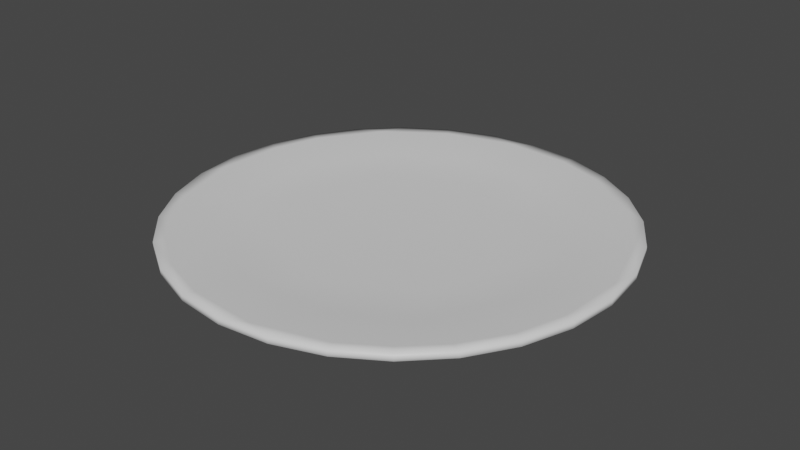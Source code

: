 # Source: Plate.blend  (saved by Blender 3.2.14; exported with 4.5.12 LTS)
import bpy
from mathutils import Matrix  # noqa: F401  (used for matrix-valued properties, if any)

bpy.ops.wm.read_factory_settings(use_empty=True)
scene = bpy.context.scene
scene.name = 'Scene'

# ---- collections
col_collection = bpy.data.collections.new('Collection'); scene.collection.children.link(col_collection)

# ---- materials (node trees are filled in below, after node groups)
mat_plate = bpy.data.materials.new('Plate')
mat_plate.use_transparent_shadow = False

# ---- material node trees
mat_plate.use_nodes = True; mat_plate.node_tree.nodes.clear()
_N = mat_plate.node_tree.nodes; _L = mat_plate.node_tree.links
n0 = _N.new('ShaderNodeBsdfPrincipled'); n0.name = 'Principled BSDF'; n0.location = (10, 300)
n0.distribution = 'GGX'
n0.subsurface_method = 'RANDOM_WALK_SKIN'
n0.inputs[3].default_value = 1.45
n0.inputs[27].default_value = (0.0, 0.0, 0.0, 1.0)
n0.inputs[28].default_value = 1.0
n1 = _N.new('ShaderNodeOutputMaterial'); n1.name = 'Material Output'; n1.location = (300, 300)
_L.new(n0.outputs[0], n1.inputs[0])
n1.is_active_output = True

# ---- world
world_world = bpy.data.worlds.new('World'); scene.world = world_world
world_world.use_nodes = True; world_world.node_tree.nodes.clear()
_N = world_world.node_tree.nodes; _L = world_world.node_tree.links
n0 = _N.new('ShaderNodeOutputWorld'); n0.name = 'World Output'; n0.location = (300, 300)
n1 = _N.new('ShaderNodeBackground'); n1.name = 'Background'; n1.location = (10, 300)
n1.inputs[0].default_value = (0.05088, 0.05088, 0.05088, 1.0)
_L.new(n1.outputs[0], n0.inputs[0])
n0.is_active_output = True
world_world.color = (0.05088, 0.05088, 0.05088)
world_world.use_sun_shadow = False
world_world.sun_shadow_jitter_overblur = 0.0

# ---- meshes
me_cylinder = bpy.data.meshes.new('Cylinder')
me_cylinder.from_pydata([(-1.186e-09, 0.9536, 0.004849), (0.0, 1.0, 0.06034), (0.2122, 0.9297, 0.004849), (0.2225, 0.9749, 0.06034), (0.4137, 0.8591, 0.004849), (0.4339, 0.901, 0.06034), (0.5945, 0.7455, 0.004849), (0.6235, 0.7818, 0.06034), (0.7455, 0.5945, 0.004849), (0.7818, 0.6235, 0.06034), (0.8591, 0.4137, 0.004849), (0.901, 0.4339, 0.06034), (0.9297, 0.2122, 0.004849), (0.9749, 0.2225, 0.06034), (0.9536, -4.158e-08, 0.004849), (1.0, -4.371e-08, 0.06034), (0.9297, -0.2122, 0.004849), (0.9749, -0.2225, 0.06034), (0.8591, -0.4137, 0.004849), (0.901, -0.4339, 0.06034), (0.7455, -0.5945, 0.004849), (0.7818, -0.6235, 0.06034), (0.5945, -0.7455, 0.004849), (0.6235, -0.7818, 0.06034), (0.4137, -0.8591, 0.004849), (0.4339, -0.901, 0.06034), (0.2122, -0.9297, 0.004849), (0.2225, -0.9749, 0.06034), (-8.455e-08, -0.9536, 0.004849), (-8.742e-08, -1.0, 0.06034), (-0.2122, -0.9297, 0.004849), (-0.2225, -0.9749, 0.06034), (-0.4137, -0.8591, 0.004849), (-0.4339, -0.901, 0.06034), (-0.5945, -0.7455, 0.004849), (-0.6235, -0.7818, 0.06034), (-0.7455, -0.5945, 0.004849), (-0.7818, -0.6235, 0.06034), (-0.8591, -0.4137, 0.004849), (-0.901, -0.4339, 0.06034), (-0.9297, -0.2122, 0.004849), (-0.9749, -0.2225, 0.06034), (-0.9536, 1.147e-08, 0.004849), (-1.0, 1.192e-08, 0.06034), (-0.9297, 0.2122, 0.004849), (-0.9749, 0.2225, 0.06034), (-0.8591, 0.4137, 0.004849), (-0.901, 0.4339, 0.06034), (-0.7455, 0.5945, 0.004849), (-0.7818, 0.6235, 0.06034), (-0.5945, 0.7455, 0.004849), (-0.6235, 0.7818, 0.06034), (-0.4137, 0.8591, 0.004849), (-0.4339, 0.901, 0.06034), (-0.2122, 0.9297, 0.004849), (-0.2225, 0.9749, 0.06034), (0.2116, 0.9273, 0.06034), (-1.875e-09, 0.9511, 0.06034), (0.4127, 0.8569, 0.06034), (0.593, 0.7436, 0.06034), (0.7436, 0.593, 0.06034), (0.8569, 0.4127, 0.06034), (0.9273, 0.2116, 0.06034), (0.9511, -4.116e-08, 0.06034), (0.9273, -0.2116, 0.06034), (0.8569, -0.4127, 0.06034), (0.7436, -0.593, 0.06034), (0.593, -0.7436, 0.06034), (0.4127, -0.8569, 0.06034), (0.2116, -0.9273, 0.06034), (-8.503e-08, -0.9511, 0.06034), (-0.2116, -0.9273, 0.06034), (-0.4127, -0.8569, 0.06034), (-0.593, -0.7436, 0.06034), (-0.7436, -0.593, 0.06034), (-0.8569, -0.4127, 0.06034), (-0.9273, -0.2116, 0.06034), (-0.9511, 1.176e-08, 0.06034), (-0.9273, 0.2116, 0.06034), (-0.8569, 0.4127, 0.06034), (-0.7436, 0.593, 0.06034), (-0.593, 0.7436, 0.06034), (-0.4127, 0.8569, 0.06034), (-0.2116, 0.9273, 0.06034), (0.2001, 0.8766, 0.05047), (-1.162e-09, 0.8992, 0.05047), (0.3901, 0.8101, 0.05047), (0.5606, 0.703, 0.05047), (0.703, 0.5606, 0.05047), (0.8101, 0.3901, 0.05047), (0.8766, 0.2001, 0.05047), (0.8992, -3.877e-08, 0.05047), (0.8766, -0.2001, 0.05047), (0.8101, -0.3901, 0.05047), (0.703, -0.5606, 0.05047), (0.5606, -0.703, 0.05047), (0.3901, -0.8101, 0.05047), (0.2001, -0.8766, 0.05047), (-7.977e-08, -0.8992, 0.05047), (-0.2001, -0.8766, 0.05047), (-0.3901, -0.8101, 0.05047), (-0.5606, -0.703, 0.05047), (-0.703, -0.5606, 0.05047), (-0.8101, -0.3901, 0.05047), (-0.8766, -0.2001, 0.05047), (-0.8992, 1.125e-08, 0.05047), (-0.8766, 0.2001, 0.05047), (-0.8101, 0.3901, 0.05047), (-0.703, 0.5606, 0.05047), (-0.5606, 0.703, 0.05047), (-0.3901, 0.8101, 0.05047), (-0.2001, 0.8766, 0.05047), (0.1632, 0.7149, 0.0312), (1.114e-09, 0.7333, 0.0312), (0.3181, 0.6606, 0.0312), (0.4572, 0.5733, 0.0312), (0.5733, 0.4572, 0.0312), (0.6606, 0.3181, 0.0312), (0.7149, 0.1632, 0.0312), (0.7333, -3.122e-08, 0.0312), (0.7149, -0.1632, 0.0312), (0.6606, -0.3181, 0.0312), (0.5733, -0.4572, 0.0312), (0.4572, -0.5733, 0.0312), (0.3181, -0.6606, 0.0312), (0.1632, -0.7149, 0.0312), (-6.299e-08, -0.7333, 0.0312), (-0.1632, -0.7149, 0.0312), (-0.3181, -0.6606, 0.0312), (-0.4572, -0.5733, 0.0312), (-0.5733, -0.4572, 0.0312), (-0.6606, -0.3181, 0.0312), (-0.7149, -0.1632, 0.0312), (-0.7333, 9.571e-09, 0.0312), (-0.7149, 0.1632, 0.0312), (-0.6606, 0.3181, 0.0312), (-0.5733, 0.4572, 0.0312), (-0.4572, 0.5733, 0.0312), (-0.3181, 0.6606, 0.0312), (-0.1632, 0.7149, 0.0312), (0.1174, 0.5146, 0.01969), (5.659e-11, 0.5278, 0.01969), (0.229, 0.4755, 0.01969), (0.3291, 0.4126, 0.01969), (0.4126, 0.3291, 0.01969), (0.4755, 0.229, 0.01969), (0.5146, 0.1174, 0.01969), (0.5278, -2.307e-08, 0.01969), (0.5146, -0.1174, 0.01969), (0.4755, -0.229, 0.01969), (0.4126, -0.3291, 0.01969), (0.3291, -0.4126, 0.01969), (0.229, -0.4755, 0.01969), (0.1174, -0.5146, 0.01969), (-4.608e-08, -0.5278, 0.01969), (-0.1174, -0.5146, 0.01969), (-0.229, -0.4755, 0.01969), (-0.3291, -0.4126, 0.01969), (-0.4126, -0.3291, 0.01969), (-0.4755, -0.229, 0.01969), (-0.5146, -0.1174, 0.01969), (-0.5278, 6.293e-09, 0.01969), (-0.5146, 0.1174, 0.01969), (-0.4755, 0.229, 0.01969), (-0.4126, 0.3291, 0.01969), (-0.3291, 0.4126, 0.01969), (-0.229, 0.4755, 0.01969), (-0.1174, 0.5146, 0.01969), (-4.966e-10, 0.9992, 0.0326), (0.2223, 0.9742, 0.0326), (0.4335, 0.9003, 0.0326), (0.623, 0.7812, 0.0326), (0.7812, 0.623, 0.0326), (0.9003, 0.4335, 0.0326), (0.9742, 0.2223, 0.0326), (0.9992, -4.363e-08, 0.0326), (0.9742, -0.2223, 0.0326), (0.9003, -0.4335, 0.0326), (0.7812, -0.623, 0.0326), (0.623, -0.7812, 0.0326), (0.4335, -0.9003, 0.0326), (0.2223, -0.9742, 0.0326), (-8.785e-08, -0.9992, 0.0326), (-0.2223, -0.9742, 0.0326), (-0.4335, -0.9003, 0.0326), (-0.623, -0.7812, 0.0326), (-0.7812, -0.623, 0.0326), (-0.9003, -0.4335, 0.0326), (-0.9742, -0.2223, 0.0326), (-0.9992, 1.197e-08, 0.0326), (-0.9742, 0.2223, 0.0326), (-0.9003, 0.4335, 0.0326), (-0.7812, 0.623, 0.0326), (-0.623, 0.7812, 0.0326), (-0.4335, 0.9003, 0.0326), (-0.2223, 0.9742, 0.0326)], [], [(168, 1, 3, 169), (169, 3, 5, 170), (170, 5, 7, 171), (171, 7, 9, 172), (172, 9, 11, 173), (173, 11, 13, 174), (174, 13, 15, 175), (175, 15, 17, 176), (176, 17, 19, 177), (177, 19, 21, 178), (178, 21, 23, 179), (179, 23, 25, 180), (180, 25, 27, 181), (181, 27, 29, 182), (182, 29, 31, 183), (183, 31, 33, 184), (184, 33, 35, 185), (185, 35, 37, 186), (186, 37, 39, 187), (187, 39, 41, 188), (188, 41, 43, 189), (189, 43, 45, 190), (190, 45, 47, 191), (191, 47, 49, 192), (192, 49, 51, 193), (193, 51, 53, 194), (17, 15, 63, 64), (194, 53, 55, 195), (195, 55, 1, 168), (0, 2, 4, 6, 8, 10, 12, 14, 16, 18, 20, 22, 24, 26, 28, 30, 32, 34, 36, 38, 40, 42, 44, 46, 48, 50, 52, 54), (76, 75, 103, 104), (35, 33, 72, 73), (53, 51, 81, 82), (9, 7, 59, 60), (27, 25, 68, 69), (45, 43, 77, 78), (19, 17, 64, 65), (37, 35, 73, 74), (55, 53, 82, 83), (11, 9, 60, 61), (29, 27, 69, 70), (47, 45, 78, 79), (3, 1, 57, 56), (21, 19, 65, 66), (39, 37, 74, 75), (1, 55, 83, 57), (13, 11, 61, 62), (31, 29, 70, 71), (49, 47, 79, 80), (5, 3, 56, 58), (23, 21, 66, 67), (41, 39, 75, 76), (15, 13, 62, 63), (33, 31, 71, 72), (51, 49, 80, 81), (7, 5, 58, 59), (25, 23, 67, 68), (43, 41, 76, 77), (102, 101, 129, 130), (63, 62, 90, 91), (77, 76, 104, 105), (64, 63, 91, 92), (78, 77, 105, 106), (65, 64, 92, 93), (79, 78, 106, 107), (66, 65, 93, 94), (80, 79, 107, 108), (67, 66, 94, 95), (81, 80, 108, 109), (68, 67, 95, 96), (82, 81, 109, 110), (69, 68, 96, 97), (83, 82, 110, 111), (70, 69, 97, 98), (56, 57, 85, 84), (57, 83, 111, 85), (71, 70, 98, 99), (58, 56, 84, 86), (72, 71, 99, 100), (59, 58, 86, 87), (73, 72, 100, 101), (60, 59, 87, 88), (74, 73, 101, 102), (61, 60, 88, 89), (75, 74, 102, 103), (62, 61, 89, 90), (114, 112, 140, 142), (89, 88, 116, 117), (103, 102, 130, 131), (90, 89, 117, 118), (104, 103, 131, 132), (91, 90, 118, 119), (105, 104, 132, 133), (92, 91, 119, 120), (106, 105, 133, 134), (93, 92, 120, 121), (107, 106, 134, 135), (94, 93, 121, 122), (108, 107, 135, 136), (95, 94, 122, 123), (109, 108, 136, 137), (96, 95, 123, 124), (110, 109, 137, 138), (97, 96, 124, 125), (111, 110, 138, 139), (98, 97, 125, 126), (84, 85, 113, 112), (85, 111, 139, 113), (99, 98, 126, 127), (86, 84, 112, 114), (100, 99, 127, 128), (87, 86, 114, 115), (101, 100, 128, 129), (88, 87, 115, 116), (140, 141, 167, 166, 165, 164, 163, 162, 161, 160, 159, 158, 157, 156, 155, 154, 153, 152, 151, 150, 149, 148, 147, 146, 145, 144, 143, 142), (128, 127, 155, 156), (115, 114, 142, 143), (129, 128, 156, 157), (116, 115, 143, 144), (130, 129, 157, 158), (117, 116, 144, 145), (131, 130, 158, 159), (118, 117, 145, 146), (132, 131, 159, 160), (119, 118, 146, 147), (133, 132, 160, 161), (120, 119, 147, 148), (134, 133, 161, 162), (121, 120, 148, 149), (135, 134, 162, 163), (122, 121, 149, 150), (136, 135, 163, 164), (123, 122, 150, 151), (137, 136, 164, 165), (124, 123, 151, 152), (138, 137, 165, 166), (125, 124, 152, 153), (139, 138, 166, 167), (126, 125, 153, 154), (112, 113, 141, 140), (113, 139, 167, 141), (127, 126, 154, 155), (54, 195, 168, 0), (52, 194, 195, 54), (50, 193, 194, 52), (48, 192, 193, 50), (46, 191, 192, 48), (44, 190, 191, 46), (42, 189, 190, 44), (40, 188, 189, 42), (38, 187, 188, 40), (36, 186, 187, 38), (34, 185, 186, 36), (32, 184, 185, 34), (30, 183, 184, 32), (28, 182, 183, 30), (26, 181, 182, 28), (24, 180, 181, 26), (22, 179, 180, 24), (20, 178, 179, 22), (18, 177, 178, 20), (16, 176, 177, 18), (14, 175, 176, 16), (12, 174, 175, 14), (10, 173, 174, 12), (8, 172, 173, 10), (6, 171, 172, 8), (4, 170, 171, 6), (2, 169, 170, 4), (0, 168, 169, 2)])
me_cylinder.polygons.foreach_set('use_smooth', [True] * 170)
_uv = me_cylinder.uv_layers.new(name='UVMap')
_uv.uv.foreach_set('vector', [0.5191, 0.4999, 0.5261, 0.4998, 0.5271, 0.5439, 0.5201, 0.544, 0.5201, 0.544, 0.5271, 0.5439, 0.5278, 0.5946, 0.5209, 0.5947, 0.5209, 0.5947, 0.5278, 0.5946, 0.5282, 0.6496, 0.5212, 0.6496, 0.5212, 0.6496, 0.5282, 0.6496, 0.5282, 0.7059, 0.5212, 0.7059, 0.5212, 0.7059, 0.5282, 0.7059, 0.5278, 0.7609, 0.5209, 0.7608, 0.5209, 0.7608, 0.5278, 0.7609, 0.5271, 0.8117, 0.5201, 0.8116, 0.5201, 0.8116, 0.5271, 0.8117, 0.5261, 0.8557, 0.5191, 0.8556, 0.5191, 0.8556, 0.5121, 0.8557, 0.5111, 0.8117, 0.5181, 0.8116, 0.5181, 0.8116, 0.5111, 0.8117, 0.5104, 0.7609, 0.5173, 0.7608, 0.5173, 0.7608, 0.5104, 0.7609, 0.51, 0.7059, 0.517, 0.7059, 0.517, 0.7059, 0.51, 0.7059, 0.51, 0.6496, 0.517, 0.6496, 0.517, 0.6496, 0.51, 0.6496, 0.5104, 0.5946, 0.5173, 0.5947, 0.5173, 0.5947, 0.5104, 0.5946, 0.5111, 0.5439, 0.5181, 0.544, 0.5181, 0.544, 0.5111, 0.5439, 0.5121, 0.4998, 0.5191, 0.4999, 0.5368, 0.8116, 0.5298, 0.8117, 0.529, 0.7676, 0.5359, 0.7675, 0.5359, 0.7675, 0.529, 0.7676, 0.5284, 0.7168, 0.5354, 0.7168, 0.5354, 0.7168, 0.5284, 0.7168, 0.5282, 0.6619, 0.5352, 0.6619, 0.5352, 0.6619, 0.5282, 0.6619, 0.5284, 0.6055, 0.5354, 0.6056, 0.5354, 0.6056, 0.5284, 0.6055, 0.529, 0.5506, 0.5359, 0.5507, 0.5359, 0.5507, 0.529, 0.5506, 0.5298, 0.4998, 0.5368, 0.4999, 0.51, 0.8907, 0.503, 0.8909, 0.5018, 0.8468, 0.5088, 0.8467, 0.5088, 0.8467, 0.5018, 0.8468, 0.5009, 0.796, 0.5079, 0.796, 0.5079, 0.796, 0.5009, 0.796, 0.5004, 0.7411, 0.5074, 0.7411, 0.5074, 0.7411, 0.5004, 0.7411, 0.5002, 0.6847, 0.5072, 0.6847, 0.5072, 0.6847, 0.5002, 0.6847, 0.5004, 0.6298, 0.5074, 0.6298, 0.5074, 0.6298, 0.5004, 0.6298, 0.5009, 0.579, 0.5079, 0.5791, 0.2783, 0.5002, 0.2219, 0.5002, 0.2233, 0.488, 0.2769, 0.488, 0.5079, 0.5791, 0.5009, 0.579, 0.5018, 0.5349, 0.5088, 0.5351, 0.5088, 0.5351, 0.5018, 0.5349, 0.503, 0.4998, 0.51, 0.4999, 0.9533, 0.3776, 0.9198, 0.4196, 0.8778, 0.4531, 0.8294, 0.4764, 0.777, 0.4884, 0.7232, 0.4884, 0.6708, 0.4764, 0.6224, 0.4531, 0.5804, 0.4196, 0.5469, 0.3776, 0.5236, 0.3292, 0.5116, 0.2768, 0.5116, 0.223, 0.5236, 0.1706, 0.5469, 0.1222, 0.5804, 0.0802, 0.6224, 0.04669, 0.6708, 0.02337, 0.7232, 0.01141, 0.777, 0.01141, 0.8294, 0.02337, 0.8778, 0.04669, 0.9198, 0.0802, 0.9533, 0.1222, 0.9766, 0.1706, 0.9886, 0.223, 0.9886, 0.2768, 0.9766, 0.3292, 0.3292, 0.02415, 0.3775, 0.04741, 0.3705, 0.05848, 0.3248, 0.03649, 0.4632, 0.1162, 0.4877, 0.167, 0.476, 0.171, 0.4528, 0.1227, 0.03699, 0.1162, 0.07213, 0.07213, 0.08083, 0.08083, 0.04741, 0.1227, 0.07213, 0.4281, 0.03699, 0.384, 0.04741, 0.3775, 0.08083, 0.4194, 0.4877, 0.3332, 0.4632, 0.384, 0.4528, 0.3775, 0.476, 0.3292, 0.2219, 0.0, 0.2783, 0.0, 0.2769, 0.01222, 0.2233, 0.01222, 0.3332, 0.4877, 0.2783, 0.5002, 0.2769, 0.488, 0.3292, 0.476, 0.4281, 0.07213, 0.4632, 0.1162, 0.4528, 0.1227, 0.4194, 0.08083, 0.01254, 0.167, 0.03699, 0.1162, 0.04741, 0.1227, 0.02415, 0.171, 0.1162, 0.4632, 0.07213, 0.4281, 0.08083, 0.4194, 0.1227, 0.4528, 0.5002, 0.2783, 0.4877, 0.3332, 0.476, 0.3292, 0.488, 0.2769, 0.167, 0.01254, 0.2219, 0.0, 0.2233, 0.01222, 0.171, 0.02415, 0.0, 0.2783, 0.0, 0.2219, 0.01222, 0.2233, 0.01222, 0.2769, 0.384, 0.4632, 0.3332, 0.4877, 0.3292, 0.476, 0.3775, 0.4528, 0.384, 0.03699, 0.4281, 0.07213, 0.4194, 0.08083, 0.3775, 0.04741, 0.0, 0.2219, 0.01254, 0.167, 0.02415, 0.171, 0.01222, 0.2233, 0.167, 0.4877, 0.1162, 0.4632, 0.1227, 0.4528, 0.171, 0.476, 0.5002, 0.2219, 0.5002, 0.2783, 0.488, 0.2769, 0.488, 0.2233, 0.1162, 0.03699, 0.167, 0.01254, 0.171, 0.02415, 0.1227, 0.04741, 0.01254, 0.3332, 0.0, 0.2783, 0.01222, 0.2769, 0.02415, 0.3292, 0.4281, 0.4281, 0.384, 0.4632, 0.3775, 0.4528, 0.4194, 0.4194, 0.3332, 0.01254, 0.384, 0.03699, 0.3775, 0.04741, 0.3292, 0.02415, 0.2219, 0.5002, 0.167, 0.4877, 0.171, 0.476, 0.2233, 0.488, 0.4877, 0.167, 0.5002, 0.2219, 0.488, 0.2233, 0.476, 0.171, 0.07213, 0.07213, 0.1162, 0.03699, 0.1227, 0.04741, 0.08083, 0.08083, 0.03699, 0.384, 0.01254, 0.3332, 0.02415, 0.3292, 0.04741, 0.3775, 0.4632, 0.384, 0.4281, 0.4281, 0.4194, 0.4194, 0.4528, 0.3775, 0.2783, 0.0, 0.3332, 0.01254, 0.3292, 0.02415, 0.2769, 0.01222, 0.4101, 0.09008, 0.4417, 0.1297, 0.4064, 0.1519, 0.3806, 0.1196, 0.2233, 0.488, 0.171, 0.476, 0.1754, 0.4637, 0.2248, 0.475, 0.2769, 0.01222, 0.3292, 0.02415, 0.3248, 0.03649, 0.2754, 0.02522, 0.2769, 0.488, 0.2233, 0.488, 0.2248, 0.475, 0.2754, 0.475, 0.2233, 0.01222, 0.2769, 0.01222, 0.2754, 0.02522, 0.2248, 0.02522, 0.3292, 0.476, 0.2769, 0.488, 0.2754, 0.475, 0.3248, 0.4637, 0.171, 0.02415, 0.2233, 0.01222, 0.2248, 0.02522, 0.1754, 0.03649, 0.3775, 0.4528, 0.3292, 0.476, 0.3248, 0.4637, 0.3705, 0.4417, 0.1227, 0.04741, 0.171, 0.02415, 0.1754, 0.03649, 0.1297, 0.05848, 0.4194, 0.4194, 0.3775, 0.4528, 0.3705, 0.4417, 0.4101, 0.4101, 0.08083, 0.08083, 0.1227, 0.04741, 0.1297, 0.05848, 0.09008, 0.09008, 0.4528, 0.3775, 0.4194, 0.4194, 0.4101, 0.4101, 0.4417, 0.3705, 0.04741, 0.1227, 0.08083, 0.08083, 0.09008, 0.09008, 0.05848, 0.1297, 0.476, 0.3292, 0.4528, 0.3775, 0.4417, 0.3705, 0.4637, 0.3248, 0.02415, 0.171, 0.04741, 0.1227, 0.05848, 0.1297, 0.03649, 0.1754, 0.488, 0.2769, 0.476, 0.3292, 0.4637, 0.3248, 0.475, 0.2754, 0.01222, 0.2769, 0.01222, 0.2233, 0.02522, 0.2248, 0.02522, 0.2754, 0.01222, 0.2233, 0.02415, 0.171, 0.03649, 0.1754, 0.02522, 0.2248, 0.488, 0.2233, 0.488, 0.2769, 0.475, 0.2754, 0.475, 0.2248, 0.02415, 0.3292, 0.01222, 0.2769, 0.02522, 0.2754, 0.03649, 0.3248, 0.476, 0.171, 0.488, 0.2233, 0.475, 0.2248, 0.4637, 0.1754, 0.04741, 0.3775, 0.02415, 0.3292, 0.03649, 0.3248, 0.05848, 0.3705, 0.4528, 0.1227, 0.476, 0.171, 0.4637, 0.1754, 0.4417, 0.1297, 0.08083, 0.4194, 0.04741, 0.3775, 0.05848, 0.3705, 0.09008, 0.4101, 0.4194, 0.08083, 0.4528, 0.1227, 0.4417, 0.1297, 0.4101, 0.09008, 0.1227, 0.4528, 0.08083, 0.4194, 0.09008, 0.4101, 0.1297, 0.4417, 0.3775, 0.04741, 0.4194, 0.08083, 0.4101, 0.09008, 0.3705, 0.05848, 0.171, 0.476, 0.1227, 0.4528, 0.1297, 0.4417, 0.1754, 0.4637, 0.07591, 0.311, 0.06671, 0.2708, 0.1181, 0.265, 0.1247, 0.294, 0.1297, 0.4417, 0.09008, 0.4101, 0.1196, 0.3806, 0.1519, 0.4064, 0.3705, 0.05848, 0.4101, 0.09008, 0.3806, 0.1196, 0.3483, 0.09384, 0.1754, 0.4637, 0.1297, 0.4417, 0.1519, 0.4064, 0.1891, 0.4243, 0.3248, 0.03649, 0.3705, 0.05848, 0.3483, 0.09384, 0.311, 0.07591, 0.2248, 0.475, 0.1754, 0.4637, 0.1891, 0.4243, 0.2294, 0.4335, 0.2754, 0.02522, 0.3248, 0.03649, 0.311, 0.07591, 0.2708, 0.06671, 0.2754, 0.475, 0.2248, 0.475, 0.2294, 0.4335, 0.2708, 0.4335, 0.2248, 0.02522, 0.2754, 0.02522, 0.2708, 0.06671, 0.2294, 0.06671, 0.3248, 0.4637, 0.2754, 0.475, 0.2708, 0.4335, 0.311, 0.4243, 0.1754, 0.03649, 0.2248, 0.02522, 0.2294, 0.06671, 0.1891, 0.07591, 0.3705, 0.4417, 0.3248, 0.4637, 0.311, 0.4243, 0.3483, 0.4064, 0.1297, 0.05848, 0.1754, 0.03649, 0.1891, 0.07591, 0.1519, 0.09384, 0.4101, 0.4101, 0.3705, 0.4417, 0.3483, 0.4064, 0.3806, 0.3806, 0.09008, 0.09008, 0.1297, 0.05848, 0.1519, 0.09384, 0.1196, 0.1196, 0.4417, 0.3705, 0.4101, 0.4101, 0.3806, 0.3806, 0.4064, 0.3483, 0.05848, 0.1297, 0.09008, 0.09008, 0.1196, 0.1196, 0.09384, 0.1519, 0.4637, 0.3248, 0.4417, 0.3705, 0.4064, 0.3483, 0.4243, 0.311, 0.03649, 0.1754, 0.05848, 0.1297, 0.09384, 0.1519, 0.07591, 0.1891, 0.475, 0.2754, 0.4637, 0.3248, 0.4243, 0.311, 0.4335, 0.2708, 0.02522, 0.2754, 0.02522, 0.2248, 0.06671, 0.2294, 0.06671, 0.2708, 0.02522, 0.2248, 0.03649, 0.1754, 0.07591, 0.1891, 0.06671, 0.2294, 0.475, 0.2248, 0.475, 0.2754, 0.4335, 0.2708, 0.4335, 0.2294, 0.03649, 0.3248, 0.02522, 0.2754, 0.06671, 0.2708, 0.07591, 0.311, 0.4637, 0.1754, 0.475, 0.2248, 0.4335, 0.2294, 0.4243, 0.1891, 0.05848, 0.3705, 0.03649, 0.3248, 0.07591, 0.311, 0.09384, 0.3483, 0.4417, 0.1297, 0.4637, 0.1754, 0.4243, 0.1891, 0.4064, 0.1519, 0.09008, 0.4101, 0.05848, 0.3705, 0.09384, 0.3483, 0.1196, 0.3806, 0.1181, 0.265, 0.1181, 0.2352, 0.1247, 0.2062, 0.1376, 0.1794, 0.1562, 0.1562, 0.1794, 0.1376, 0.2062, 0.1247, 0.2352, 0.1181, 0.265, 0.1181, 0.294, 0.1247, 0.3208, 0.1376, 0.344, 0.1562, 0.3626, 0.1794, 0.3755, 0.2062, 0.3821, 0.2352, 0.3821, 0.265, 0.3755, 0.294, 0.3626, 0.3208, 0.344, 0.344, 0.3208, 0.3626, 0.294, 0.3755, 0.265, 0.3821, 0.2352, 0.3821, 0.2062, 0.3755, 0.1794, 0.3626, 0.1562, 0.344, 0.1376, 0.3208, 0.1247, 0.294, 0.4243, 0.1891, 0.4335, 0.2294, 0.3821, 0.2352, 0.3755, 0.2062, 0.09384, 0.3483, 0.07591, 0.311, 0.1247, 0.294, 0.1376, 0.3208, 0.4064, 0.1519, 0.4243, 0.1891, 0.3755, 0.2062, 0.3626, 0.1794, 0.1196, 0.3806, 0.09384, 0.3483, 0.1376, 0.3208, 0.1562, 0.344, 0.3806, 0.1196, 0.4064, 0.1519, 0.3626, 0.1794, 0.344, 0.1562, 0.1519, 0.4064, 0.1196, 0.3806, 0.1562, 0.344, 0.1794, 0.3626, 0.3483, 0.09384, 0.3806, 0.1196, 0.344, 0.1562, 0.3208, 0.1376, 0.1891, 0.4243, 0.1519, 0.4064, 0.1794, 0.3626, 0.2062, 0.3755, 0.311, 0.07591, 0.3483, 0.09384, 0.3208, 0.1376, 0.294, 0.1247, 0.2294, 0.4335, 0.1891, 0.4243, 0.2062, 0.3755, 0.2352, 0.3821, 0.2708, 0.06671, 0.311, 0.07591, 0.294, 0.1247, 0.265, 0.1181, 0.2708, 0.4335, 0.2294, 0.4335, 0.2352, 0.3821, 0.265, 0.3821, 0.2294, 0.06671, 0.2708, 0.06671, 0.265, 0.1181, 0.2352, 0.1181, 0.311, 0.4243, 0.2708, 0.4335, 0.265, 0.3821, 0.294, 0.3755, 0.1891, 0.07591, 0.2294, 0.06671, 0.2352, 0.1181, 0.2062, 0.1247, 0.3483, 0.4064, 0.311, 0.4243, 0.294, 0.3755, 0.3208, 0.3626, 0.1519, 0.09384, 0.1891, 0.07591, 0.2062, 0.1247, 0.1794, 0.1376, 0.3806, 0.3806, 0.3483, 0.4064, 0.3208, 0.3626, 0.344, 0.344, 0.1196, 0.1196, 0.1519, 0.09384, 0.1794, 0.1376, 0.1562, 0.1562, 0.4064, 0.3483, 0.3806, 0.3806, 0.344, 0.344, 0.3626, 0.3208, 0.09384, 0.1519, 0.1196, 0.1196, 0.1562, 0.1562, 0.1376, 0.1794, 0.4243, 0.311, 0.4064, 0.3483, 0.3626, 0.3208, 0.3755, 0.294, 0.07591, 0.1891, 0.09384, 0.1519, 0.1376, 0.1794, 0.1247, 0.2062, 0.4335, 0.2708, 0.4243, 0.311, 0.3755, 0.294, 0.3821, 0.265, 0.06671, 0.2708, 0.06671, 0.2294, 0.1181, 0.2352, 0.1181, 0.265, 0.06671, 0.2294, 0.07591, 0.1891, 0.1247, 0.2062, 0.1181, 0.2352, 0.4335, 0.2294, 0.4335, 0.2708, 0.3821, 0.265, 0.3821, 0.2352, 0.9766, 0.3292, 0.9875, 0.333, 0.963, 0.3837, 0.9533, 0.3776, 0.9886, 0.2768, 1.0, 0.2781, 0.9875, 0.333, 0.9766, 0.3292, 0.9886, 0.223, 1.0, 0.2217, 1.0, 0.2781, 0.9886, 0.2768, 0.9766, 0.1706, 0.9875, 0.1668, 1.0, 0.2217, 0.9886, 0.223, 0.9533, 0.1222, 0.963, 0.1161, 0.9875, 0.1668, 0.9766, 0.1706, 0.9198, 0.0802, 0.9279, 0.07208, 0.963, 0.1161, 0.9533, 0.1222, 0.8778, 0.04669, 0.8839, 0.03697, 0.9279, 0.07208, 0.9198, 0.0802, 0.8294, 0.02337, 0.8332, 0.01253, 0.8839, 0.03697, 0.8778, 0.04669, 0.777, 0.01141, 0.7783, 0.0, 0.8332, 0.01253, 0.8294, 0.02337, 0.7232, 0.01141, 0.7219, 0.0, 0.7783, 0.0, 0.777, 0.01141, 0.6708, 0.02337, 0.667, 0.01253, 0.7219, 0.0, 0.7232, 0.01141, 0.6224, 0.04669, 0.6163, 0.03697, 0.667, 0.01253, 0.6708, 0.02337, 0.5804, 0.0802, 0.5723, 0.07208, 0.6163, 0.03697, 0.6224, 0.04669, 0.5469, 0.1222, 0.5372, 0.1161, 0.5723, 0.07208, 0.5804, 0.0802, 0.5236, 0.1706, 0.5127, 0.1668, 0.5372, 0.1161, 0.5469, 0.1222, 0.5116, 0.223, 0.5002, 0.2217, 0.5127, 0.1668, 0.5236, 0.1706, 0.5116, 0.2768, 0.5002, 0.2781, 0.5002, 0.2217, 0.5116, 0.223, 0.5236, 0.3292, 0.5127, 0.333, 0.5002, 0.2781, 0.5116, 0.2768, 0.5469, 0.3776, 0.5372, 0.3837, 0.5127, 0.333, 0.5236, 0.3292, 0.5804, 0.4196, 0.5723, 0.4277, 0.5372, 0.3837, 0.5469, 0.3776, 0.6224, 0.4531, 0.6163, 0.4628, 0.5723, 0.4277, 0.5804, 0.4196, 0.6708, 0.4764, 0.667, 0.4873, 0.6163, 0.4628, 0.6224, 0.4531, 0.7232, 0.4884, 0.7219, 0.4998, 0.667, 0.4873, 0.6708, 0.4764, 0.777, 0.4884, 0.7783, 0.4998, 0.7219, 0.4998, 0.7232, 0.4884, 0.8294, 0.4764, 0.8332, 0.4873, 0.7783, 0.4998, 0.777, 0.4884, 0.8778, 0.4531, 0.8839, 0.4628, 0.8332, 0.4873, 0.8294, 0.4764, 0.9198, 0.4196, 0.9279, 0.4277, 0.8839, 0.4628, 0.8778, 0.4531, 0.9533, 0.3776, 0.963, 0.3837, 0.9279, 0.4277, 0.9198, 0.4196])
me_cylinder.materials.append(mat_plate)
me_cylinder.update()

# ---- objects
ob_cylinder = bpy.data.objects.new('Cylinder', me_cylinder)

# ---- transforms, parenting, visibility, modifiers, constraints
ob_cylinder.location = (0.0, 0.0, 0.0)
_m = ob_cylinder.modifiers.new('Decimate', 'DECIMATE')
_m.ratio = 0.6395

# ---- collection membership
col_collection.objects.link(ob_cylinder)

# ---- scene / render settings (as saved in the file)
scene.frame_start = 1; scene.frame_end = 250; scene.frame_set(1)
scene.render.engine = 'BLENDER_EEVEE_NEXT'
scene.cycles.sampling_pattern = 'TABULATED_SOBOL'
scene.cycles.use_light_tree = False
scene.view_settings.view_transform = 'Filmic'
bpy.context.view_layer.update()

# ---- added for rendering (the .blend has no active camera and no usable light): camera, sun
cam_auto = bpy.data.cameras.new('AutoCamera')
cam_auto.lens = 50.0
cam_auto.sensor_width = 36.0
cam_auto.clip_end = 1000.0
ob_auto_camera = bpy.data.objects.new('AutoCamera', cam_auto)
scene.collection.objects.link(ob_auto_camera)
ob_auto_camera.location = (2.61743, -3.14092, 2.12654)
ob_auto_camera.rotation_euler = (1.09748, -7.21219e-08, 0.694738)
scene.camera = ob_auto_camera
light_auto_sun = bpy.data.lights.new('AutoSun', 'SUN')
light_auto_sun.energy = 3.0
light_auto_sun.angle = 0.0523599
ob_auto_sun = bpy.data.objects.new('AutoSun', light_auto_sun)
scene.collection.objects.link(ob_auto_sun)
ob_auto_sun.rotation_euler = (0.872665, 0.174533, 0.523599)
bpy.context.view_layer.update()
